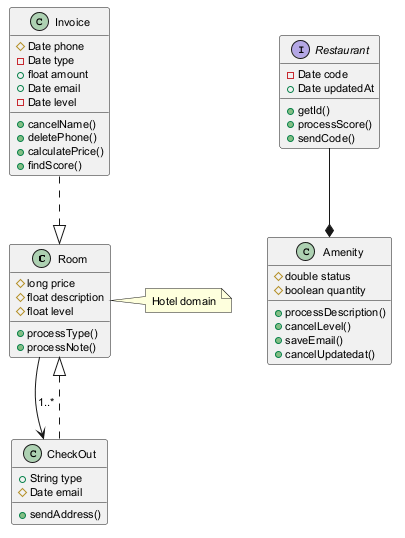

The diagram above was rendered by PlantUML. Its source (embedded in the PNG):
@startuml
skinparam defaultFontSize 11
class Room {
  #long price
  #float description
  #float level
  +processType()
  +processNote()
}
interface Restaurant {
  -Date code
  +Date updatedAt
  +getId()
  +processScore()
  +sendCode()
}
class CheckOut {
  +String type
  #Date email
  +sendAddress()
}
class Invoice {
  #Date phone
  -Date type
  +float amount
  +Date email
  -Date level
  +cancelName()
  +deletePhone()
  +calculatePrice()
  +findScore()
}
class Amenity {
  #double status
  #boolean quantity
  +processDescription()
  +cancelLevel()
  +saveEmail()
  +cancelUpdatedat()
}
Room --> CheckOut : "1..*"
Invoice ..|> Room
Restaurant --* Amenity
CheckOut ..|> Room
note right of Room : Hotel domain
@enduml